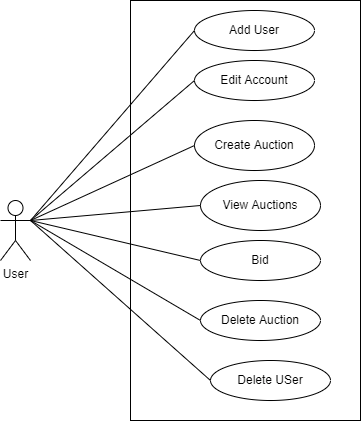

The diagram above was exported from draw.io. Its source (the exported page's mxGraphModel, read from the mxfile embedded in the PNG):
<mxGraphModel dx="1422" dy="798" grid="1" gridSize="10" guides="1" tooltips="1" connect="1" arrows="1" fold="1" page="1" pageScale="1" pageWidth="827" pageHeight="1169" math="0" shadow="0">
  <root>
    <mxCell id="0" />
    <mxCell id="1" parent="0" />
    <mxCell id="X9VyISLWE0GQsGBpM-0b-6" value="" style="rounded=0;whiteSpace=wrap;html=1;" parent="1" vertex="1">
      <mxGeometry x="290" y="80" width="230" height="420" as="geometry" />
    </mxCell>
    <mxCell id="kVsscL4PjGZS9JeRxYNT-1" value="User" style="shape=umlActor;verticalLabelPosition=bottom;verticalAlign=top;html=1;outlineConnect=0;" parent="1" vertex="1">
      <mxGeometry x="160" y="280" width="30" height="60" as="geometry" />
    </mxCell>
    <mxCell id="kVsscL4PjGZS9JeRxYNT-4" value="Add User" style="ellipse;whiteSpace=wrap;html=1;" parent="1" vertex="1">
      <mxGeometry x="354" y="90" width="120" height="40" as="geometry" />
    </mxCell>
    <mxCell id="kVsscL4PjGZS9JeRxYNT-5" value="Create Auction" style="ellipse;whiteSpace=wrap;html=1;" parent="1" vertex="1">
      <mxGeometry x="354" y="200" width="120" height="50" as="geometry" />
    </mxCell>
    <mxCell id="kVsscL4PjGZS9JeRxYNT-6" value="Bid" style="ellipse;whiteSpace=wrap;html=1;" parent="1" vertex="1">
      <mxGeometry x="360" y="320" width="120" height="40" as="geometry" />
    </mxCell>
    <mxCell id="kVsscL4PjGZS9JeRxYNT-7" value="Delete Auction" style="ellipse;whiteSpace=wrap;html=1;" parent="1" vertex="1">
      <mxGeometry x="360" y="380" width="120" height="40" as="geometry" />
    </mxCell>
    <mxCell id="kVsscL4PjGZS9JeRxYNT-10" value="" style="endArrow=none;html=1;entryX=0;entryY=0.5;entryDx=0;entryDy=0;" parent="1" target="kVsscL4PjGZS9JeRxYNT-4" edge="1">
      <mxGeometry width="50" height="50" relative="1" as="geometry">
        <mxPoint x="190" y="300" as="sourcePoint" />
        <mxPoint x="440" y="380" as="targetPoint" />
      </mxGeometry>
    </mxCell>
    <mxCell id="kVsscL4PjGZS9JeRxYNT-11" value="" style="endArrow=none;html=1;entryX=0;entryY=0.5;entryDx=0;entryDy=0;exitX=1;exitY=0.3333333333333333;exitDx=0;exitDy=0;exitPerimeter=0;" parent="1" source="kVsscL4PjGZS9JeRxYNT-1" target="kVsscL4PjGZS9JeRxYNT-5" edge="1">
      <mxGeometry width="50" height="50" relative="1" as="geometry">
        <mxPoint x="210" y="242.45562130177518" as="sourcePoint" />
        <mxPoint x="364" y="165" as="targetPoint" />
      </mxGeometry>
    </mxCell>
    <mxCell id="kVsscL4PjGZS9JeRxYNT-17" value="View Auctions" style="ellipse;whiteSpace=wrap;html=1;" parent="1" vertex="1">
      <mxGeometry x="360" y="260" width="120" height="50" as="geometry" />
    </mxCell>
    <mxCell id="kVsscL4PjGZS9JeRxYNT-18" value="" style="endArrow=none;html=1;entryX=0;entryY=0.5;entryDx=0;entryDy=0;" parent="1" target="kVsscL4PjGZS9JeRxYNT-17" edge="1">
      <mxGeometry width="50" height="50" relative="1" as="geometry">
        <mxPoint x="190" y="300" as="sourcePoint" />
        <mxPoint x="440" y="380" as="targetPoint" />
      </mxGeometry>
    </mxCell>
    <mxCell id="X9VyISLWE0GQsGBpM-0b-1" value="Delete USer" style="ellipse;whiteSpace=wrap;html=1;" parent="1" vertex="1">
      <mxGeometry x="370" y="440" width="120" height="40" as="geometry" />
    </mxCell>
    <mxCell id="X9VyISLWE0GQsGBpM-0b-2" value="" style="endArrow=none;html=1;entryX=0;entryY=0.5;entryDx=0;entryDy=0;" parent="1" target="kVsscL4PjGZS9JeRxYNT-6" edge="1">
      <mxGeometry width="50" height="50" relative="1" as="geometry">
        <mxPoint x="190" y="300" as="sourcePoint" />
        <mxPoint x="370" y="295" as="targetPoint" />
      </mxGeometry>
    </mxCell>
    <mxCell id="X9VyISLWE0GQsGBpM-0b-3" value="" style="endArrow=none;html=1;entryX=0;entryY=0.5;entryDx=0;entryDy=0;" parent="1" target="kVsscL4PjGZS9JeRxYNT-7" edge="1">
      <mxGeometry width="50" height="50" relative="1" as="geometry">
        <mxPoint x="190" y="300" as="sourcePoint" />
        <mxPoint x="370" y="355" as="targetPoint" />
      </mxGeometry>
    </mxCell>
    <mxCell id="X9VyISLWE0GQsGBpM-0b-5" value="" style="endArrow=none;html=1;entryX=0;entryY=0.5;entryDx=0;entryDy=0;exitX=1;exitY=0.3333333333333333;exitDx=0;exitDy=0;exitPerimeter=0;" parent="1" source="kVsscL4PjGZS9JeRxYNT-1" target="X9VyISLWE0GQsGBpM-0b-1" edge="1">
      <mxGeometry width="50" height="50" relative="1" as="geometry">
        <mxPoint x="230" y="340" as="sourcePoint" />
        <mxPoint x="390" y="375" as="targetPoint" />
      </mxGeometry>
    </mxCell>
    <mxCell id="X9VyISLWE0GQsGBpM-0b-7" value="Edit Account" style="ellipse;whiteSpace=wrap;html=1;" parent="1" vertex="1">
      <mxGeometry x="354" y="140" width="120" height="40" as="geometry" />
    </mxCell>
    <mxCell id="X9VyISLWE0GQsGBpM-0b-8" value="" style="endArrow=none;html=1;entryX=0;entryY=0.5;entryDx=0;entryDy=0;" parent="1" target="X9VyISLWE0GQsGBpM-0b-7" edge="1">
      <mxGeometry width="50" height="50" relative="1" as="geometry">
        <mxPoint x="190" y="300" as="sourcePoint" />
        <mxPoint x="364" y="235" as="targetPoint" />
      </mxGeometry>
    </mxCell>
  </root>
</mxGraphModel>